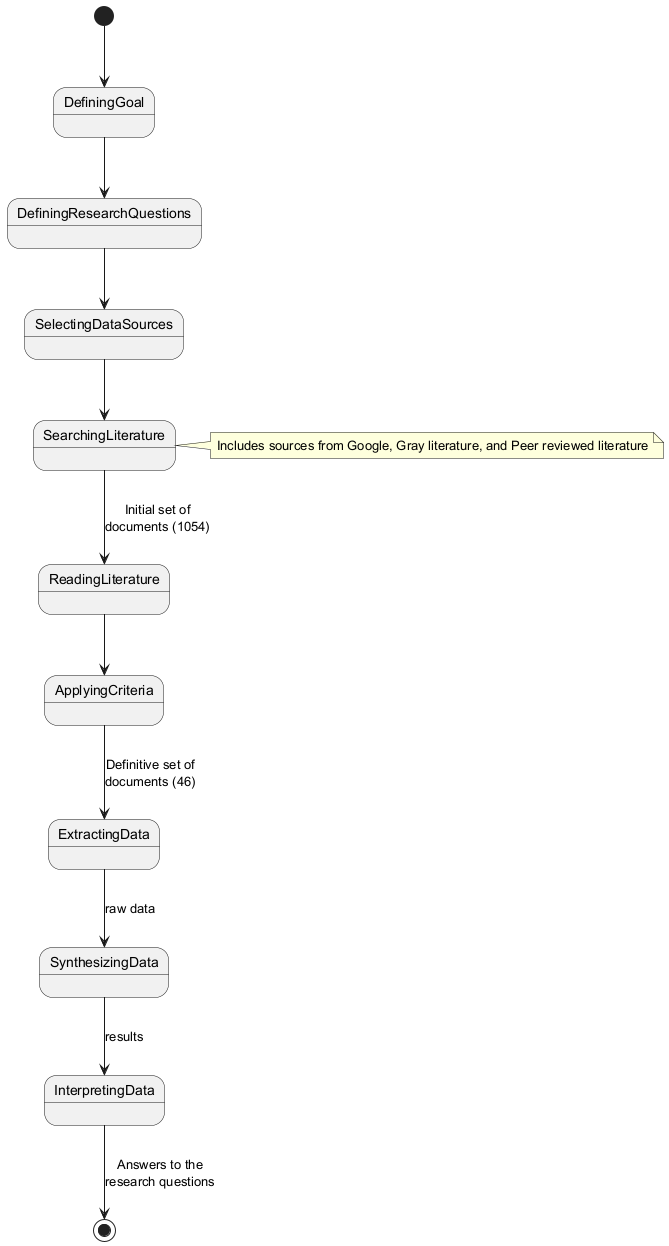

The diagram above was rendered by PlantUML. Its source (embedded in the PNG):
@startuml
[*] --> DefiningGoal

DefiningGoal --> DefiningResearchQuestions
DefiningResearchQuestions --> SelectingDataSources
SelectingDataSources --> SearchingLiterature
SearchingLiterature --> ReadingLiterature: Initial set of\ndocuments (1054)
ReadingLiterature --> ApplyingCriteria
ApplyingCriteria --> ExtractingData: Definitive set of\ndocuments (46)
ExtractingData --> SynthesizingData: raw data
SynthesizingData --> InterpretingData: results
InterpretingData --> [*]: Answers to the\nresearch questions

note right of SearchingLiterature: Includes sources from Google, Gray literature, and Peer reviewed literature
@enduml